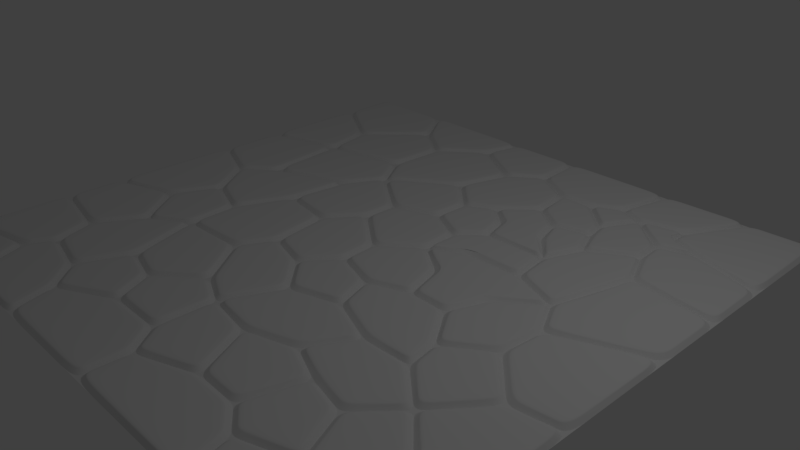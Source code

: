 # Source: tile.blend  (saved by Blender 2.79.0; exported with 4.5.12 LTS)
import bpy
from mathutils import Matrix  # noqa: F401  (used for matrix-valued properties, if any)

bpy.ops.wm.read_factory_settings(use_empty=True)
scene = bpy.context.scene
scene.name = 'Scene'

# ---- collections
col_collection_1 = bpy.data.collections.new('Collection 1'); scene.collection.children.link(col_collection_1)

# ---- world
world_world = bpy.data.worlds.new('World'); scene.world = world_world
world_world.color = (0.05088, 0.05088, 0.05088)
world_world.use_sun_shadow = False
world_world.sun_shadow_jitter_overblur = 0.0
world_world.cycles.sampling_method = 'MANUAL'

# ---- cameras
cam_camera = bpy.data.cameras.new('Camera')
cam_camera.clip_end = 100.0
cam_camera.lens = 35.0
cam_camera.sensor_width = 32.0
cam_camera.sensor_height = 18.0
cam_camera.ortho_scale = 7.314
cam_camera.dof.focus_distance = 0.0
cam_camera.dof.aperture_fstop = 128.0

# ---- lights
light_lamp = bpy.data.lights.new('Lamp', 'POINT')
light_lamp.transmission_factor = 0.0
light_lamp.cutoff_distance = 30.0
light_lamp.energy = 100.0
light_lamp.shadow_buffer_clip_start = 1.001
light_lamp.shadow_soft_size = 0.1
light_lamp.shadow_maximum_resolution = 0.006
light_lamp.use_absolute_resolution = True

# ---- meshes
me_plane = bpy.data.meshes.new('Plane')
me_plane.from_pydata([(-1.0, -1.0, 0.03596), (1.0, -1.0, 0.03596), (-1.0, 1.0, 0.03596), (1.0, 1.0, 0.03596), (-1.0, 0.779, 0.03596), (-0.6648, 1.0, 0.03596), (-0.5572, 0.8251, 0.03596), (-0.7544, 0.6301, 0.03596), (-1.0, 0.365, 0.03596), (-0.7155, 0.4452, 0.03596), (-1.0, 0.1301, 0.03596), (-0.6846, 0.1442, 0.03596), (-0.7914, 0.0466, 0.03596), (-1.0, -0.3404, 0.03596), (-0.6906, -0.1043, 0.03596), (-0.7703, -0.2611, 0.03596), (-1.0, -0.5357, 0.03596), (-0.6497, -0.4217, 0.03596), (-0.7457, -0.5821, 0.03596), (-1.0, -0.8606, 0.03596), (-0.6977, -0.7139, 0.03596), (-0.7488, -0.8041, 0.03596), (-0.6673, -1.0, 0.03596), (-0.215, 1.0, 0.03596), (-0.4079, 0.7245, 0.03596), (-0.2524, 0.8527, 0.03596), (-0.4178, 0.5124, 0.03596), (-0.3337, 0.3778, 0.03596), (-0.417, 0.2474, 0.03596), (-0.5256, -0.1616, 0.03596), (-0.4367, 0.03183, 0.03596), (-0.5132, -0.3336, 0.03596), (-0.5166, -0.751, 0.03596), (-0.4405, -0.5777, 0.03596), (-0.3784, -1.0, 0.03596), (-0.4232, -0.8491, 0.03596), (0.03525, -1.0, 0.03596), (-0.2377, -0.7437, 0.03596), (-0.03752, -0.7441, 0.03596), (0.03619, -0.8425, 0.03596), (-0.2988, -0.6154, 0.03596), (0.05737, 1.0, 0.03596), (-0.05032, 0.733, 0.03596), (0.06325, 0.8174, 0.03596), (-0.1065, 0.5434, 0.03596), (-0.1445, 0.2414, 0.03596), (-0.1493, 0.1254, 0.03596), (-0.2459, 0.004768, 0.03596), (-0.277, -0.3203, 0.03596), (-0.2132, -0.2001, 0.03596), (-0.1563, -0.4908, 0.03596), (-0.03067, -0.5486, 0.03596), (0.5242, -1.0, 0.03596), (0.2352, -0.7667, 0.03596), (0.3896, -0.7711, 0.03596), (0.4825, -0.8393, 0.03596), (0.803, -1.0, 0.03596), (0.6555, -0.7772, 0.03596), (0.7517, -0.8421, 0.03596), (1.0, -0.6798, 0.03596), (0.858, -0.7114, 0.03596), (0.1437, -0.5759, 0.03596), (0.3135, -0.5205, 0.03596), (0.4456, -0.5749, 0.03596), (0.584, -0.606, 0.03596), (0.7002, -0.4785, 0.03596), (0.8134, -0.5895, 0.03596), (1.0, -0.2821, 0.03596), (0.8353, -0.3043, 0.03596), (1.0, 0.1185, 0.03596), (0.6886, -0.1507, 0.03596), (0.6994, -0.001501, 0.03596), (1.0, 0.3703, 0.03596), (0.6318, 0.1234, 0.03596), (0.6723, 0.2697, 0.03596), (0.7095, 0.4127, 0.03596), (0.5457, -0.2521, 0.03596), (0.5638, -0.3612, 0.03596), (0.3965, -0.3669, 0.03596), (0.0517, -0.3553, 0.03596), (0.2215, -0.2999, 0.03596), (-0.06165, -0.241, 0.03596), (0.01206, 0.3033, 0.03596), (0.01669, 0.4292, 0.03596), (0.02001, -0.00134, 0.03596), (0.02845, -0.1238, 0.03596), (0.1443, 0.2389, 0.03596), (0.1529, 0.1099, 0.03596), (0.1802, -0.1713, 0.03596), (0.4484, -0.1144, 0.03596), (0.4957, 0.01213, 0.03596), (1.0, 0.6053, 0.03596), (0.6516, 0.5477, 0.03596), (0.6469, 0.6403, 0.03596), (0.7611, 0.6817, 0.03596), (0.3138, -0.113, 0.03596), (0.2723, 0.02879, 0.03596), (0.27, 0.1778, 0.03596), (0.4635, 0.1872, 0.03596), (0.4987, 0.456, 0.03596), (0.4449, 0.3261, 0.03596), (0.4676, 1.0, 0.03596), (0.209, 0.7334, 0.03596), (0.327, 0.7384, 0.03596), (0.4213, 0.7961, 0.03596), (0.7761, 1.0, 0.03596), (0.5139, 0.7544, 0.03596), (0.6577, 0.7896, 0.03596), (0.6554, 0.7266, 0.03596), (0.2242, 0.5945, 0.03596), (0.1176, 0.4837, 0.03596), (0.194, 0.4218, 0.03596), (0.2219, 0.3196, 0.03596), (0.3303, 0.5232, 0.03596), (0.3581, 0.4242, 0.03596), (0.4402, 0.6341, 0.03596), (0.4545, 0.5581, 0.03596), (-1.0, -1.0, 0.03596), (-0.6673, -1.0, 0.03596), (-0.7488, -0.8041, 0.03596), (-1.0, -0.8606, 0.03596), (-1.0, 0.779, 0.03596), (-0.7544, 0.6301, 0.03596), (-0.5572, 0.8251, 0.03596), (-0.6648, 1.0, 0.03596), (-1.0, 1.0, 0.03596), (-1.0, 0.365, 0.03596), (-0.7155, 0.4452, 0.03596), (-0.7544, 0.6301, 0.03596), (-1.0, 0.779, 0.03596), (-1.0, 0.1301, 0.03596), (-0.7914, 0.0466, 0.03596), (-0.6846, 0.1442, 0.03596), (-0.7155, 0.4452, 0.03596), (-1.0, 0.365, 0.03596), (-1.0, -0.3404, 0.03596), (-0.7703, -0.2611, 0.03596), (-0.6906, -0.1043, 0.03596), (-0.7914, 0.0466, 0.03596), (-1.0, 0.1301, 0.03596), (-1.0, -0.5357, 0.03596), (-0.7457, -0.5821, 0.03596), (-0.6497, -0.4217, 0.03596), (-0.7703, -0.2611, 0.03596), (-1.0, -0.3404, 0.03596), (-1.0, -0.8606, 0.03596), (-0.7488, -0.8041, 0.03596), (-0.6977, -0.7139, 0.03596), (-0.7457, -0.5821, 0.03596), (-1.0, -0.5357, 0.03596), (-0.7488, -0.8041, 0.03596), (-0.6673, -1.0, 0.03596), (-0.3784, -1.0, 0.03596), (-0.4232, -0.8491, 0.03596), (-0.5166, -0.751, 0.03596), (-0.6977, -0.7139, 0.03596), (-0.5572, 0.8251, 0.03596), (-0.4079, 0.7245, 0.03596), (-0.2524, 0.8527, 0.03596), (-0.215, 1.0, 0.03596), (-0.6648, 1.0, 0.03596), (-0.7155, 0.4452, 0.03596), (-0.4178, 0.5124, 0.03596), (-0.4079, 0.7245, 0.03596), (-0.5572, 0.8251, 0.03596), (-0.7544, 0.6301, 0.03596), (-0.6846, 0.1442, 0.03596), (-0.417, 0.2474, 0.03596), (-0.3337, 0.3778, 0.03596), (-0.4178, 0.5124, 0.03596), (-0.7155, 0.4452, 0.03596), (-0.6906, -0.1043, 0.03596), (-0.5256, -0.1616, 0.03596), (-0.4367, 0.03183, 0.03596), (-0.417, 0.2474, 0.03596), (-0.6846, 0.1442, 0.03596), (-0.7914, 0.0466, 0.03596), (-0.6497, -0.4217, 0.03596), (-0.5132, -0.3336, 0.03596), (-0.5256, -0.1616, 0.03596), (-0.6906, -0.1043, 0.03596), (-0.7703, -0.2611, 0.03596), (-0.6977, -0.7139, 0.03596), (-0.5166, -0.751, 0.03596), (-0.4405, -0.5777, 0.03596), (-0.5132, -0.3336, 0.03596), (-0.6497, -0.4217, 0.03596), (-0.7457, -0.5821, 0.03596), (-0.5166, -0.751, 0.03596), (-0.4232, -0.8491, 0.03596), (-0.2377, -0.7437, 0.03596), (-0.2988, -0.6154, 0.03596), (-0.4405, -0.5777, 0.03596), (0.03525, -1.0, 0.03596), (0.03619, -0.8425, 0.03596), (-0.03752, -0.7441, 0.03596), (-0.2377, -0.7437, 0.03596), (-0.4232, -0.8491, 0.03596), (-0.3784, -1.0, 0.03596), (-0.4405, -0.5777, 0.03596), (-0.2988, -0.6154, 0.03596), (-0.1563, -0.4908, 0.03596), (-0.277, -0.3203, 0.03596), (-0.5132, -0.3336, 0.03596), (-0.2524, 0.8527, 0.03596), (-0.05032, 0.733, 0.03596), (0.06325, 0.8174, 0.03596), (0.05737, 1.0, 0.03596), (-0.215, 1.0, 0.03596), (-0.3337, 0.3778, 0.03596), (-0.1065, 0.5434, 0.03596), (-0.05032, 0.733, 0.03596), (-0.2524, 0.8527, 0.03596), (-0.4079, 0.7245, 0.03596), (-0.4178, 0.5124, 0.03596), (-0.4367, 0.03183, 0.03596), (-0.2459, 0.004768, 0.03596), (-0.1493, 0.1254, 0.03596), (-0.1445, 0.2414, 0.03596), (-0.3337, 0.3778, 0.03596), (-0.417, 0.2474, 0.03596), (-0.5132, -0.3336, 0.03596), (-0.277, -0.3203, 0.03596), (-0.2132, -0.2001, 0.03596), (-0.2459, 0.004768, 0.03596), (-0.4367, 0.03183, 0.03596), (-0.5256, -0.1616, 0.03596), (-0.277, -0.3203, 0.03596), (-0.1563, -0.4908, 0.03596), (-0.03067, -0.5486, 0.03596), (0.0517, -0.3553, 0.03596), (-0.06165, -0.241, 0.03596), (-0.2132, -0.2001, 0.03596), (-0.03752, -0.7441, 0.03596), (-0.03067, -0.5486, 0.03596), (-0.1563, -0.4908, 0.03596), (-0.2988, -0.6154, 0.03596), (-0.2377, -0.7437, 0.03596), (0.5242, -1.0, 0.03596), (0.4825, -0.8393, 0.03596), (0.3896, -0.7711, 0.03596), (0.2352, -0.7667, 0.03596), (0.03619, -0.8425, 0.03596), (0.03525, -1.0, 0.03596), (0.803, -1.0, 0.03596), (0.7517, -0.8421, 0.03596), (0.6555, -0.7772, 0.03596), (0.4825, -0.8393, 0.03596), (0.5242, -1.0, 0.03596), (1.0, -0.6798, 0.03596), (0.858, -0.7114, 0.03596), (0.7517, -0.8421, 0.03596), (0.803, -1.0, 0.03596), (1.0, -1.0, 0.03596), (0.2352, -0.7667, 0.03596), (0.1437, -0.5759, 0.03596), (-0.03067, -0.5486, 0.03596), (-0.03752, -0.7441, 0.03596), (0.03619, -0.8425, 0.03596), (0.3896, -0.7711, 0.03596), (0.4456, -0.5749, 0.03596), (0.3135, -0.5205, 0.03596), (0.1437, -0.5759, 0.03596), (0.2352, -0.7667, 0.03596), (0.6555, -0.7772, 0.03596), (0.584, -0.606, 0.03596), (0.4456, -0.5749, 0.03596), (0.3896, -0.7711, 0.03596), (0.4825, -0.8393, 0.03596), (0.858, -0.7114, 0.03596), (0.8134, -0.5895, 0.03596), (0.7002, -0.4785, 0.03596), (0.584, -0.606, 0.03596), (0.6555, -0.7772, 0.03596), (0.7517, -0.8421, 0.03596), (1.0, -0.2821, 0.03596), (0.8353, -0.3043, 0.03596), (0.7002, -0.4785, 0.03596), (0.8134, -0.5895, 0.03596), (0.858, -0.7114, 0.03596), (1.0, -0.6798, 0.03596), (1.0, 0.1185, 0.03596), (0.6994, -0.001501, 0.03596), (0.6886, -0.1507, 0.03596), (0.8353, -0.3043, 0.03596), (1.0, -0.2821, 0.03596), (1.0, 0.3703, 0.03596), (0.7095, 0.4127, 0.03596), (0.6723, 0.2697, 0.03596), (0.6318, 0.1234, 0.03596), (0.6994, -0.001501, 0.03596), (1.0, 0.1185, 0.03596), (0.6886, -0.1507, 0.03596), (0.5457, -0.2521, 0.03596), (0.5638, -0.3612, 0.03596), (0.7002, -0.4785, 0.03596), (0.8353, -0.3043, 0.03596), (0.5638, -0.3612, 0.03596), (0.3965, -0.3669, 0.03596), (0.3135, -0.5205, 0.03596), (0.4456, -0.5749, 0.03596), (0.584, -0.606, 0.03596), (0.7002, -0.4785, 0.03596), (0.3965, -0.3669, 0.03596), (0.2215, -0.2999, 0.03596), (0.0517, -0.3553, 0.03596), (-0.03067, -0.5486, 0.03596), (0.1437, -0.5759, 0.03596), (0.3135, -0.5205, 0.03596), (-0.2132, -0.2001, 0.03596), (-0.06165, -0.241, 0.03596), (0.02845, -0.1238, 0.03596), (0.02001, -0.00134, 0.03596), (-0.1493, 0.1254, 0.03596), (-0.2459, 0.004768, 0.03596), (-0.1445, 0.2414, 0.03596), (0.01206, 0.3033, 0.03596), (0.01669, 0.4292, 0.03596), (-0.1065, 0.5434, 0.03596), (-0.3337, 0.3778, 0.03596), (-0.1493, 0.1254, 0.03596), (0.02001, -0.00134, 0.03596), (0.1529, 0.1099, 0.03596), (0.1443, 0.2389, 0.03596), (0.01206, 0.3033, 0.03596), (-0.1445, 0.2414, 0.03596), (0.01206, 0.3033, 0.03596), (0.1443, 0.2389, 0.03596), (0.2219, 0.3196, 0.03596), (0.194, 0.4218, 0.03596), (0.1176, 0.4837, 0.03596), (0.01669, 0.4292, 0.03596), (0.2215, -0.2999, 0.03596), (0.1802, -0.1713, 0.03596), (0.02845, -0.1238, 0.03596), (-0.06165, -0.241, 0.03596), (0.0517, -0.3553, 0.03596), (0.6318, 0.1234, 0.03596), (0.4957, 0.01213, 0.03596), (0.4484, -0.1144, 0.03596), (0.5457, -0.2521, 0.03596), (0.6886, -0.1507, 0.03596), (0.6994, -0.001501, 0.03596), (1.0, 0.6053, 0.03596), (0.7611, 0.6817, 0.03596), (0.6469, 0.6403, 0.03596), (0.6516, 0.5477, 0.03596), (0.7095, 0.4127, 0.03596), (1.0, 0.3703, 0.03596), (0.4484, -0.1144, 0.03596), (0.3138, -0.113, 0.03596), (0.1802, -0.1713, 0.03596), (0.2215, -0.2999, 0.03596), (0.3965, -0.3669, 0.03596), (0.5638, -0.3612, 0.03596), (0.5457, -0.2521, 0.03596), (0.3138, -0.113, 0.03596), (0.2723, 0.02879, 0.03596), (0.1529, 0.1099, 0.03596), (0.02001, -0.00134, 0.03596), (0.02845, -0.1238, 0.03596), (0.1802, -0.1713, 0.03596), (0.6318, 0.1234, 0.03596), (0.4635, 0.1872, 0.03596), (0.27, 0.1778, 0.03596), (0.1529, 0.1099, 0.03596), (0.2723, 0.02879, 0.03596), (0.3138, -0.113, 0.03596), (0.4484, -0.1144, 0.03596), (0.4957, 0.01213, 0.03596), (0.6516, 0.5477, 0.03596), (0.4987, 0.456, 0.03596), (0.4449, 0.3261, 0.03596), (0.4635, 0.1872, 0.03596), (0.6318, 0.1234, 0.03596), (0.6723, 0.2697, 0.03596), (0.7095, 0.4127, 0.03596), (0.06325, 0.8174, 0.03596), (0.209, 0.7334, 0.03596), (0.327, 0.7384, 0.03596), (0.4213, 0.7961, 0.03596), (0.4676, 1.0, 0.03596), (0.05737, 1.0, 0.03596), (0.4213, 0.7961, 0.03596), (0.5139, 0.7544, 0.03596), (0.6577, 0.7896, 0.03596), (0.7761, 1.0, 0.03596), (0.4676, 1.0, 0.03596), (0.6577, 0.7896, 0.03596), (0.6554, 0.7266, 0.03596), (0.7611, 0.6817, 0.03596), (1.0, 0.6053, 0.03596), (1.0, 1.0, 0.03596), (0.7761, 1.0, 0.03596), (0.01669, 0.4292, 0.03596), (0.1176, 0.4837, 0.03596), (0.2242, 0.5945, 0.03596), (0.209, 0.7334, 0.03596), (0.06325, 0.8174, 0.03596), (-0.05032, 0.733, 0.03596), (-0.1065, 0.5434, 0.03596), (0.1176, 0.4837, 0.03596), (0.194, 0.4218, 0.03596), (0.2219, 0.3196, 0.03596), (0.4449, 0.3261, 0.03596), (0.3581, 0.4242, 0.03596), (0.3303, 0.5232, 0.03596), (0.2242, 0.5945, 0.03596), (0.4449, 0.3261, 0.03596), (0.2219, 0.3196, 0.03596), (0.1443, 0.2389, 0.03596), (0.1529, 0.1099, 0.03596), (0.27, 0.1778, 0.03596), (0.4635, 0.1872, 0.03596), (0.2242, 0.5945, 0.03596), (0.3303, 0.5232, 0.03596), (0.4545, 0.5581, 0.03596), (0.4402, 0.6341, 0.03596), (0.327, 0.7384, 0.03596), (0.209, 0.7334, 0.03596), (0.327, 0.7384, 0.03596), (0.4402, 0.6341, 0.03596), (0.5139, 0.7544, 0.03596), (0.4213, 0.7961, 0.03596), (0.4987, 0.456, 0.03596), (0.4545, 0.5581, 0.03596), (0.3303, 0.5232, 0.03596), (0.3581, 0.4242, 0.03596), (0.4449, 0.3261, 0.03596), (0.5139, 0.7544, 0.03596), (0.4402, 0.6341, 0.03596), (0.4545, 0.5581, 0.03596), (0.4987, 0.456, 0.03596), (0.6516, 0.5477, 0.03596), (0.6469, 0.6403, 0.03596), (0.6469, 0.6403, 0.03596), (0.7611, 0.6817, 0.03596), (0.6554, 0.7266, 0.03596), (0.6577, 0.7896, 0.03596), (0.5139, 0.7544, 0.03596), (-0.9851, -0.9851, 0.05101), (-0.6851, -0.9881, 0.05147), (-0.7584, -0.8226, 0.05076), (-0.9837, -0.8737, 0.05068), (-0.9822, 0.789, 0.05012), (-0.7568, 0.6508, 0.05064), (-0.5779, 0.8276, 0.05067), (-0.6747, 0.9822, 0.05011), (-0.9851, 0.9851, 0.05101), (-0.9871, 0.382, 0.05135), (-0.7334, 0.4561, 0.05091), (-0.7708, 0.6185, 0.04971), (-0.9895, 0.7602, 0.05161), (-0.9829, 0.1417, 0.05042), (-0.7951, 0.06683, 0.0503), (-0.7035, 0.1514, 0.04994), (-0.7274, 0.4276, 0.05123), (-0.9834, 0.3524, 0.0506), (-0.9876, -0.323, 0.05141), (-0.7834, -0.2461, 0.04961), (-0.7111, -0.1055, 0.05019), (-0.8038, 0.0313, 0.04923), (-0.988, 0.1124, 0.05146), (-0.984, -0.5224, 0.05075), (-0.7542, -0.5633, 0.05046), (-0.6703, -0.4228, 0.05041), (-0.7763, -0.281, 0.05054), (-0.9831, -0.3524, 0.0505), (-0.9867, -0.844, 0.05129), (-0.7608, -0.7879, 0.04974), (-0.7178, -0.7122, 0.04981), (-0.7588, -0.5977, 0.05015), (-0.9864, -0.5521, 0.05124), (-0.7286, -0.8053, 0.0499), (-0.6558, -0.9828, 0.0504), (-0.3955, -0.9872, 0.05136), (-0.44, -0.8588, 0.04893), (-0.5262, -0.7683, 0.04925), (-0.6891, -0.7328, 0.05053), (-0.5432, 0.8385, 0.04881), (-0.4089, 0.7453, 0.05058), (-0.2691, 0.8632, 0.04931), (-0.2318, 0.9869, 0.05132), (-0.646, 0.9895, 0.05162), (-0.7041, 0.4629, 0.05103), (-0.4338, 0.5258, 0.05061), (-0.4262, 0.7154, 0.05012), (-0.5552, 0.8043, 0.05072), (-0.7349, 0.6243, 0.05007), (-0.6734, 0.1624, 0.05134), (-0.4295, 0.2627, 0.04931), (-0.3543, 0.3779, 0.05031), (-0.4258, 0.4933, 0.0505), (-0.6984, 0.433, 0.05084), (-0.6785, -0.08865, 0.04934), (-0.5339, -0.1423, 0.05087), (-0.4552, 0.03677, 0.04859), (-0.43, 0.2303, 0.05153), (-0.6745, 0.1279, 0.04867), (-0.7706, 0.04408, 0.05079), (-0.646, -0.401, 0.05091), (-0.5315, -0.3245, 0.05021), (-0.542, -0.1741, 0.05038), (-0.6828, -0.1237, 0.05081), (-0.7498, -0.2594, 0.05029), (-0.6843, -0.6984, 0.05011), (-0.5262, -0.7325, 0.0507), (-0.4603, -0.5765, 0.04946), (-0.5205, -0.3536, 0.05136), (-0.6357, -0.4352, 0.04889), (-0.7255, -0.584, 0.04986), (-0.4963, -0.7475, 0.0504), (-0.4202, -0.8285, 0.05065), (-0.2578, -0.7374, 0.05091), (-0.3117, -0.6309, 0.04981), (-0.4314, -0.5966, 0.05079), (0.02039, -0.9851, 0.051), (0.01739, -0.8487, 0.04934), (-0.04661, -0.7623, 0.04993), (-0.2328, -0.7626, 0.04904), (-0.4039, -0.8569, 0.05067), (-0.366, -0.9834, 0.05058), (-0.4263, -0.5631, 0.05012), (-0.3034, -0.5956, 0.05003), (-0.1771, -0.4883, 0.05086), (-0.2859, -0.3387, 0.0501), (-0.4957, -0.3459, 0.0513), (-0.2332, 0.8606, 0.05058), (-0.0514, 0.7536, 0.05039), (0.04494, 0.8263, 0.05001), (0.04272, 0.9849, 0.05096), (-0.2022, 0.9836, 0.05064), (-0.3297, 0.3986, 0.0511), (-0.1227, 0.5548, 0.04935), (-0.0697, 0.7254, 0.05064), (-0.2508, 0.832, 0.05048), (-0.3899, 0.7155, 0.04975), (-0.3987, 0.5174, 0.04924), (-0.4202, 0.04489, 0.05094), (-0.2535, 0.02377, 0.05014), (-0.1678, 0.1323, 0.04931), (-0.1629, 0.2325, 0.05005), (-0.3297, 0.3571, 0.05108), (-0.3986, 0.2411, 0.04894), (-0.4992, -0.3178, 0.05099), (-0.2881, -0.3031, 0.05013), (-0.2328, -0.1969, 0.04933), (-0.2605, -0.01003, 0.05056), (-0.4268, 0.0136, 0.05057), (-0.5064, -0.165, 0.049), (-0.2566, -0.319, 0.05027), (-0.1438, -0.4758, 0.04905), (-0.03827, -0.5289, 0.05105), (0.03142, -0.3592, 0.05041), (-0.07147, -0.2579, 0.04905), (-0.2049, -0.2192, 0.05068), (-0.05213, -0.729, 0.05096), (-0.04824, -0.5594, 0.05039), (-0.1533, -0.5112, 0.05035), (-0.2784, -0.6196, 0.0506), (-0.2267, -0.7263, 0.05031), (0.5074, -0.987, 0.05132), (0.4661, -0.8505, 0.04942), (0.3832, -0.7898, 0.04924), (0.2384, -0.7857, 0.04872), (0.05317, -0.8542, 0.05044), (0.05021, -0.9851, 0.05102), (0.7857, -0.9875, 0.05139), (0.7358, -0.854, 0.04937), (0.653, -0.7974, 0.04995), (0.5011, -0.8492, 0.05088), (0.537, -0.9835, 0.05063), (0.9867, -0.6964, 0.05128), (0.8684, -0.7283, 0.04939), (0.7717, -0.8458, 0.05007), (0.8152, -0.9832, 0.05053), (0.9851, -0.9851, 0.05101), (0.2156, -0.7589, 0.05112), (0.1316, -0.5922, 0.05001), (-0.01718, -0.565, 0.05116), (-0.01858, -0.7382, 0.04941), (0.04197, -0.8225, 0.05059), (0.3773, -0.7543, 0.05064), (0.4268, -0.584, 0.05085), (0.3128, -0.5404, 0.04947), (0.1632, -0.5843, 0.05118), (0.2464, -0.7495, 0.05025), (0.6362, -0.7687, 0.05108), (0.5709, -0.6216, 0.04999), (0.4564, -0.593, 0.05093), (0.4091, -0.7644, 0.05047), (0.4854, -0.8192, 0.05003), (0.8378, -0.708, 0.05014), (0.7972, -0.6, 0.04886), (0.7008, -0.4996, 0.05106), (0.6042, -0.6095, 0.05032), (0.6707, -0.7648, 0.04919), (0.7486, -0.8213, 0.05088), (0.986, -0.298, 0.05118), (0.8453, -0.3216, 0.04962), (0.7211, -0.4771, 0.05084), (0.8297, -0.579, 0.04886), (0.868, -0.693, 0.05082), (0.9837, -0.6667, 0.05069), (0.988, 0.1008, 0.05146), (0.716, -0.01364, 0.0503), (0.7075, -0.1439, 0.04975), (0.842, -0.2851, 0.04996), (0.9842, -0.2683, 0.05082), (0.9842, 0.3566, 0.0508), (0.7211, 0.3952, 0.05085), (0.6899, 0.265, 0.0477), (0.6517, 0.1257, 0.0496), (0.7065, 0.01821, 0.05084), (0.9829, 0.1301, 0.05042), (0.6866, -0.1716, 0.0508), (0.5647, -0.26, 0.05029), (0.5811, -0.3514, 0.04945), (0.698, -0.4575, 0.05107), (0.8144, -0.3054, 0.0508), (0.5572, -0.38, 0.04955), (0.4073, -0.3843, 0.05015), (0.3335, -0.5134, 0.05114), (0.4513, -0.557, 0.04814), (0.5778, -0.5865, 0.05018), (0.6791, -0.4798, 0.05105), (0.3766, -0.3743, 0.05118), (0.221, -0.3197, 0.04941), (0.06532, -0.3702, 0.04978), (-0.01205, -0.5383, 0.05132), (0.1421, -0.5565, 0.04892), (0.3007, -0.5051, 0.04959), (-0.1979, -0.1864, 0.05035), (-0.06826, -0.2215, 0.0504), (0.009368, -0.118, 0.04951), (0.002298, -0.01098, 0.0498), (-0.1467, 0.1045, 0.05096), (-0.2265, -0.0003779, 0.04974), (-0.142, 0.2616, 0.05008), (-0.004768, 0.3152, 0.05036), (-0.001938, 0.4215, 0.0498), (-0.1077, 0.5225, 0.05073), (-0.3124, 0.3779, 0.05139), (-0.1309, 0.1341, 0.05002), (0.01945, 0.01949, 0.05067), (0.1342, 0.1179, 0.04996), (0.1273, 0.2275, 0.05017), (0.01129, 0.2832, 0.04973), (-0.1277, 0.2295, 0.05036), (0.02973, 0.3139, 0.05036), (0.1407, 0.2594, 0.05054), (0.2021, 0.3246, 0.05014), (0.1775, 0.411, 0.04929), (0.1157, 0.4631, 0.0504), (0.03406, 0.4184, 0.05015), (0.2027, -0.2903, 0.051), (0.1658, -0.1857, 0.04999), (0.03469, -0.1435, 0.05047), (-0.04074, -0.2397, 0.05082), (0.05652, -0.3353, 0.05027), (0.6277, 0.1026, 0.05125), (0.5116, 0.0007398, 0.04906), (0.4686, -0.1118, 0.05002), (0.5493, -0.2314, 0.05101), (0.671, -0.1408, 0.04984), (0.6802, -0.005627, 0.04915), (0.9832, 0.5931, 0.05054), (0.7615, 0.6619, 0.04936), (0.6642, 0.6289, 0.05056), (0.6703, 0.552, 0.04863), (0.7219, 0.4289, 0.05012), (0.9861, 0.3863, 0.05119), (0.439, -0.1324, 0.04997), (0.3177, -0.132, 0.0488), (0.1993, -0.1799, 0.05087), (0.2362, -0.286, 0.04987), (0.3997, -0.3479, 0.04874), (0.5474, -0.3478, 0.05118), (0.5278, -0.2595, 0.04887), (0.2949, -0.1042, 0.05083), (0.2562, 0.01709, 0.04943), (0.1539, 0.08912, 0.05059), (0.03869, -0.009293, 0.04996), (0.04468, -0.111, 0.05044), (0.1791, -0.1514, 0.04949), (0.6106, 0.1199, 0.05159), (0.4605, 0.1682, 0.04877), (0.2755, 0.1592, 0.04894), (0.1743, 0.1091, 0.05152), (0.2883, 0.04049, 0.04943), (0.3264, -0.0965, 0.05057), (0.4367, -0.09736, 0.05048), (0.4798, 0.02352, 0.04906), (0.6451, 0.5275, 0.05118), (0.5137, 0.4431, 0.04932), (0.4643, 0.3235, 0.04905), (0.4795, 0.2, 0.05022), (0.6223, 0.1423, 0.05113), (0.6546, 0.2745, 0.0477), (0.6897, 0.4112, 0.04937), (0.08076, 0.8279, 0.0501), (0.2136, 0.7525, 0.04915), (0.3213, 0.7571, 0.04901), (0.405, 0.8078, 0.04967), (0.451, 0.9867, 0.05129), (0.07253, 0.9853, 0.05105), (0.44, 0.8054, 0.05072), (0.5157, 0.7741, 0.04937), (0.6456, 0.8056, 0.04971), (0.7576, 0.9892, 0.05158), (0.4806, 0.9837, 0.05068), (0.6765, 0.7843, 0.04893), (0.6729, 0.7377, 0.05045), (0.7676, 0.6991, 0.04792), (0.9874, 0.6225, 0.05138), (0.9851, 0.9851, 0.05101), (0.7865, 0.9823, 0.05019), (0.0193, 0.4498, 0.05051), (0.1061, 0.4989, 0.04851), (0.2051, 0.601, 0.04983), (0.192, 0.7223, 0.04996), (0.06445, 0.7969, 0.05037), (-0.0341, 0.7217, 0.04933), (-0.08668, 0.5488, 0.05028), (0.1387, 0.485, 0.05112), (0.2106, 0.4326, 0.04929), (0.2343, 0.3363, 0.05066), (0.4251, 0.3346, 0.05173), (0.3411, 0.4149, 0.04887), (0.3142, 0.5115, 0.04947), (0.2264, 0.5737, 0.05076), (0.4314, 0.3101, 0.05086), (0.23, 0.3012, 0.04962), (0.1632, 0.232, 0.04974), (0.163, 0.1288, 0.05153), (0.2645, 0.1965, 0.04894), (0.4472, 0.2008, 0.05112), (0.2415, 0.605, 0.04982), (0.3335, 0.5431, 0.04981), (0.4367, 0.5692, 0.05088), (0.4229, 0.6245, 0.04932), (0.3201, 0.7196, 0.04965), (0.225, 0.7196, 0.0511), (0.3482, 0.7363, 0.05135), (0.4373, 0.6551, 0.05126), (0.4936, 0.7481, 0.05117), (0.4226, 0.7758, 0.05002), (0.4787, 0.4559, 0.04968), (0.4455, 0.5392, 0.05082), (0.3487, 0.5129, 0.05101), (0.3751, 0.4335, 0.04887), (0.4414, 0.3472, 0.05153), (0.5172, 0.7334, 0.05121), (0.4599, 0.6305, 0.04953), (0.4725, 0.5636, 0.04828), (0.5052, 0.4762, 0.05118), (0.6335, 0.5573, 0.05023), (0.6289, 0.6315, 0.0497), (0.6506, 0.6605, 0.05018), (0.7395, 0.6823, 0.05182), (0.638, 0.7155, 0.05045), (0.6443, 0.773, 0.05135), (0.5348, 0.7494, 0.05168)], [], [(758, 759, 760, 761, 762), (152, 153, 476, 475), (752, 753, 754, 755, 756, 757), (747, 748, 749, 750, 751), (743, 744, 745, 746), (737, 738, 739, 740, 741, 742), (731, 732, 733, 734, 735, 736), (724, 725, 726, 727, 728, 729, 730), (717, 718, 719, 720, 721, 722, 723), (711, 712, 713, 714, 715, 716), (706, 707, 708, 709, 710), (700, 701, 702, 703, 704, 705), (693, 694, 695, 696, 697, 698, 699), (685, 686, 687, 688, 689, 690, 691, 692), (679, 680, 681, 682, 683, 684), (672, 673, 674, 675, 676, 677, 678), (666, 667, 668, 669, 670, 671), (660, 661, 662, 663, 664, 665), (655, 656, 657, 658, 659), (649, 650, 651, 652, 653, 654), (643, 644, 645, 646, 647, 648), (638, 639, 640, 641, 642), (632, 633, 634, 635, 636, 637), (626, 627, 628, 629, 630, 631), (620, 621, 622, 623, 624, 625), (615, 616, 617, 618, 619), (609, 610, 611, 612, 613, 614), (604, 605, 606, 607, 608), (598, 599, 600, 601, 602, 603), (592, 593, 594, 595, 596, 597), (587, 588, 589, 590, 591), (582, 583, 584, 585, 586), (577, 578, 579, 580, 581), (572, 573, 574, 575, 576), (567, 568, 569, 570, 571), (561, 562, 563, 564, 565, 566), (556, 557, 558, 559, 560), (550, 551, 552, 553, 554, 555), (544, 545, 546, 547, 548, 549), (538, 539, 540, 541, 542, 543), (532, 533, 534, 535, 536, 537), (527, 528, 529, 530, 531), (522, 523, 524, 525, 526), (516, 517, 518, 519, 520, 521), (511, 512, 513, 514, 515), (505, 506, 507, 508, 509, 510), (500, 501, 502, 503, 504), (494, 495, 496, 497, 498, 499), (489, 490, 491, 492, 493), (484, 485, 486, 487, 488), (479, 480, 481, 482, 483), (473, 474, 475, 476, 477, 478), (468, 469, 470, 471, 472), (463, 464, 465, 466, 467), (458, 459, 460, 461, 462), (453, 454, 455, 456, 457), (449, 450, 451, 452), (444, 445, 446, 447, 448), (440, 441, 442, 443), (22, 118, 117, 0), (21, 119, 118, 22), (19, 120, 119, 21), (0, 117, 120, 19), (256, 257, 580, 579), (7, 122, 121, 4), (6, 123, 122, 7), (5, 124, 123, 6), (2, 125, 124, 5), (4, 121, 125, 2), (151, 152, 475, 474), (9, 127, 126, 8), (7, 128, 127, 9), (4, 129, 128, 7), (8, 126, 129, 4), (255, 256, 579, 578), (12, 131, 130, 10), (11, 132, 131, 12), (9, 133, 132, 11), (8, 134, 133, 9), (10, 130, 134, 8), (361, 356, 679, 684), (15, 136, 135, 13), (14, 137, 136, 15), (12, 138, 137, 14), (10, 139, 138, 12), (13, 135, 139, 10), (150, 151, 474, 473), (18, 141, 140, 16), (17, 142, 141, 18), (15, 143, 142, 17), (13, 144, 143, 15), (16, 140, 144, 13), (413, 408, 731, 736), (21, 146, 145, 19), (20, 147, 146, 21), (18, 148, 147, 20), (16, 149, 148, 18), (19, 145, 149, 16), (254, 255, 578, 577), (22, 151, 150, 21), (34, 152, 151, 22), (35, 153, 152, 34), (32, 154, 153, 35), (20, 155, 154, 32), (21, 150, 155, 20), (360, 361, 684, 683), (24, 157, 156, 6), (25, 158, 157, 24), (23, 159, 158, 25), (5, 160, 159, 23), (6, 156, 160, 5), (412, 413, 736, 735), (26, 162, 161, 9), (24, 163, 162, 26), (6, 164, 163, 24), (7, 165, 164, 6), (9, 161, 165, 7), (308, 303, 626, 631), (28, 167, 166, 11), (27, 168, 167, 28), (26, 169, 168, 27), (9, 170, 169, 26), (11, 166, 170, 9), (359, 360, 683, 682), (29, 172, 171, 14), (30, 173, 172, 29), (28, 174, 173, 30), (11, 175, 174, 28), (12, 176, 175, 11), (14, 171, 176, 12), (411, 412, 735, 734), (31, 178, 177, 17), (29, 179, 178, 31), (14, 180, 179, 29), (15, 181, 180, 14), (17, 177, 181, 15), (203, 199, 522, 526), (32, 183, 182, 20), (33, 184, 183, 32), (31, 185, 184, 33), (17, 186, 185, 31), (18, 187, 186, 17), (20, 182, 187, 18), (307, 308, 631, 630), (35, 189, 188, 32), (37, 190, 189, 35), (40, 191, 190, 37), (33, 192, 191, 40), (32, 188, 192, 33), (358, 359, 682, 681), (39, 194, 193, 36), (38, 195, 194, 39), (37, 196, 195, 38), (35, 197, 196, 37), (34, 198, 197, 35), (36, 193, 198, 34), (410, 411, 734, 733), (40, 200, 199, 33), (50, 201, 200, 40), (48, 202, 201, 50), (31, 203, 202, 48), (33, 199, 203, 31), (202, 203, 526, 525), (42, 205, 204, 25), (43, 206, 205, 42), (41, 207, 206, 43), (23, 208, 207, 41), (25, 204, 208, 23), (306, 307, 630, 629), (44, 210, 209, 27), (42, 211, 210, 44), (25, 212, 211, 42), (24, 213, 212, 25), (26, 214, 213, 24), (27, 209, 214, 26), (357, 358, 681, 680), (47, 216, 215, 30), (46, 217, 216, 47), (45, 218, 217, 46), (27, 219, 218, 45), (28, 220, 219, 27), (30, 215, 220, 28), (409, 410, 733, 732), (48, 222, 221, 31), (49, 223, 222, 48), (47, 224, 223, 49), (30, 225, 224, 47), (29, 226, 225, 30), (31, 221, 226, 29), (201, 202, 525, 524), (50, 228, 227, 48), (51, 229, 228, 50), (79, 230, 229, 51), (81, 231, 230, 79), (49, 232, 231, 81), (48, 227, 232, 49), (305, 306, 629, 628), (51, 234, 233, 38), (50, 235, 234, 51), (40, 236, 235, 50), (37, 237, 236, 40), (38, 233, 237, 37), (356, 357, 680, 679), (55, 239, 238, 52), (54, 240, 239, 55), (53, 241, 240, 54), (39, 242, 241, 53), (36, 243, 242, 39), (52, 238, 243, 36), (408, 409, 732, 731), (58, 245, 244, 56), (57, 246, 245, 58), (55, 247, 246, 57), (52, 248, 247, 55), (56, 244, 248, 52), (200, 201, 524, 523), (60, 250, 249, 59), (58, 251, 250, 60), (56, 252, 251, 58), (1, 253, 252, 56), (59, 249, 253, 1), (304, 305, 628, 627), (61, 255, 254, 53), (51, 256, 255, 61), (38, 257, 256, 51), (39, 258, 257, 38), (53, 254, 258, 39), (149, 145, 468, 472), (63, 260, 259, 54), (62, 261, 260, 63), (61, 262, 261, 62), (53, 263, 262, 61), (54, 259, 263, 53), (199, 200, 523, 522), (64, 265, 264, 57), (63, 266, 265, 64), (54, 267, 266, 63), (55, 268, 267, 54), (57, 264, 268, 55), (253, 249, 572, 576), (66, 270, 269, 60), (65, 271, 270, 66), (64, 272, 271, 65), (57, 273, 272, 64), (58, 274, 273, 57), (60, 269, 274, 58), (303, 304, 627, 626), (68, 276, 275, 67), (65, 277, 276, 68), (66, 278, 277, 65), (60, 279, 278, 66), (59, 280, 279, 60), (67, 275, 280, 59), (148, 149, 472, 471), (71, 282, 281, 69), (70, 283, 282, 71), (68, 284, 283, 70), (67, 285, 284, 68), (69, 281, 285, 67), (252, 253, 576, 575), (75, 287, 286, 72), (74, 288, 287, 75), (73, 289, 288, 74), (71, 290, 289, 73), (69, 291, 290, 71), (72, 286, 291, 69), (147, 148, 471, 470), (76, 293, 292, 70), (77, 294, 293, 76), (65, 295, 294, 77), (68, 296, 295, 65), (70, 292, 296, 68), (251, 252, 575, 574), (78, 298, 297, 77), (62, 299, 298, 78), (63, 300, 299, 62), (64, 301, 300, 63), (65, 302, 301, 64), (77, 297, 302, 65), (146, 147, 470, 469), (80, 304, 303, 78), (79, 305, 304, 80), (51, 306, 305, 79), (61, 307, 306, 51), (62, 308, 307, 61), (78, 303, 308, 62), (250, 251, 574, 573), (81, 310, 309, 49), (85, 311, 310, 81), (84, 312, 311, 85), (46, 313, 312, 84), (47, 314, 313, 46), (49, 309, 314, 47), (145, 146, 469, 468), (82, 316, 315, 45), (83, 317, 316, 82), (44, 318, 317, 83), (27, 319, 318, 44), (45, 315, 319, 27), (249, 250, 573, 572), (84, 321, 320, 46), (87, 322, 321, 84), (86, 323, 322, 87), (82, 324, 323, 86), (45, 325, 324, 82), (46, 320, 325, 45), (355, 349, 672, 678), (86, 327, 326, 82), (112, 328, 327, 86), (111, 329, 328, 112), (110, 330, 329, 111), (83, 331, 330, 110), (82, 326, 331, 83), (407, 401, 724, 730), (88, 333, 332, 80), (85, 334, 333, 88), (81, 335, 334, 85), (79, 336, 335, 81), (80, 332, 336, 79), (198, 193, 516, 521), (90, 338, 337, 73), (89, 339, 338, 90), (76, 340, 339, 89), (70, 341, 340, 76), (71, 342, 341, 70), (73, 337, 342, 71), (302, 297, 620, 625), (94, 344, 343, 91), (93, 345, 344, 94), (92, 346, 345, 93), (75, 347, 346, 92), (72, 348, 347, 75), (91, 343, 348, 72), (354, 355, 678, 677), (95, 350, 349, 89), (88, 351, 350, 95), (80, 352, 351, 88), (78, 353, 352, 80), (77, 354, 353, 78), (76, 355, 354, 77), (89, 349, 355, 76), (406, 407, 730, 729), (96, 357, 356, 95), (87, 358, 357, 96), (84, 359, 358, 87), (85, 360, 359, 84), (88, 361, 360, 85), (95, 356, 361, 88), (197, 198, 521, 520), (98, 363, 362, 73), (97, 364, 363, 98), (87, 365, 364, 97), (96, 366, 365, 87), (95, 367, 366, 96), (89, 368, 367, 95), (90, 369, 368, 89), (73, 362, 369, 90), (301, 302, 625, 624), (99, 371, 370, 92), (100, 372, 371, 99), (98, 373, 372, 100), (73, 374, 373, 98), (74, 375, 374, 73), (75, 376, 375, 74), (92, 370, 376, 75), (353, 354, 677, 676), (102, 378, 377, 43), (103, 379, 378, 102), (104, 380, 379, 103), (101, 381, 380, 104), (41, 382, 381, 101), (43, 377, 382, 41), (405, 406, 729, 728), (106, 384, 383, 104), (107, 385, 384, 106), (105, 386, 385, 107), (101, 387, 386, 105), (104, 383, 387, 101), (196, 197, 520, 519), (108, 389, 388, 107), (94, 390, 389, 108), (91, 391, 390, 94), (3, 392, 391, 91), (105, 393, 392, 3), (107, 388, 393, 105), (300, 301, 624, 623), (110, 395, 394, 83), (109, 396, 395, 110), (102, 397, 396, 109), (43, 398, 397, 102), (42, 399, 398, 43), (44, 400, 399, 42), (83, 394, 400, 44), (352, 353, 676, 675), (111, 402, 401, 110), (112, 403, 402, 111), (100, 404, 403, 112), (114, 405, 404, 100), (113, 406, 405, 114), (109, 407, 406, 113), (110, 401, 407, 109), (144, 140, 463, 467), (112, 409, 408, 100), (86, 410, 409, 112), (87, 411, 410, 86), (97, 412, 411, 87), (98, 413, 412, 97), (100, 408, 413, 98), (404, 405, 728, 727), (113, 415, 414, 109), (116, 416, 415, 113), (115, 417, 416, 116), (103, 418, 417, 115), (102, 419, 418, 103), (109, 414, 419, 102), (195, 196, 519, 518), (115, 421, 420, 103), (106, 422, 421, 115), (104, 423, 422, 106), (103, 420, 423, 104), (248, 244, 567, 571), (116, 425, 424, 99), (113, 426, 425, 116), (114, 427, 426, 113), (100, 428, 427, 114), (99, 424, 428, 100), (299, 300, 623, 622), (115, 430, 429, 106), (116, 431, 430, 115), (99, 432, 431, 116), (92, 433, 432, 99), (93, 434, 433, 92), (106, 429, 434, 93), (351, 352, 675, 674), (94, 436, 435, 93), (108, 437, 436, 94), (107, 438, 437, 108), (106, 439, 438, 107), (93, 435, 439, 106), (257, 258, 581, 580), (153, 154, 477, 476), (258, 254, 577, 581), (204, 205, 528, 527), (154, 155, 478, 477), (205, 206, 529, 528), (155, 150, 473, 478), (309, 310, 633, 632), (206, 207, 530, 529), (310, 311, 634, 633), (207, 208, 531, 530), (414, 415, 738, 737), (362, 363, 686, 685), (311, 312, 635, 634), (208, 204, 527, 531), (415, 416, 739, 738), (363, 364, 687, 686), (312, 313, 636, 635), (416, 417, 740, 739), (364, 365, 688, 687), (313, 314, 637, 636), (259, 260, 583, 582), (417, 418, 741, 740), (365, 366, 689, 688), (314, 309, 632, 637), (260, 261, 584, 583), (418, 419, 742, 741), (366, 367, 690, 689), (261, 262, 585, 584), (419, 414, 737, 742), (156, 157, 480, 479), (367, 368, 691, 690), (262, 263, 586, 585), (157, 158, 481, 480), (368, 369, 692, 691), (263, 259, 582, 586), (209, 210, 533, 532), (158, 159, 482, 481), (369, 362, 685, 692), (210, 211, 534, 533), (159, 160, 483, 482), (211, 212, 535, 534), (160, 156, 479, 483), (212, 213, 536, 535), (315, 316, 639, 638), (213, 214, 537, 536), (316, 317, 640, 639), (214, 209, 532, 537), (420, 421, 744, 743), (317, 318, 641, 640), (264, 265, 588, 587), (421, 422, 745, 744), (318, 319, 642, 641), (265, 266, 589, 588), (422, 423, 746, 745), (319, 315, 638, 642), (266, 267, 590, 589), (423, 420, 743, 746), (161, 162, 485, 484), (267, 268, 591, 590), (162, 163, 486, 485), (370, 371, 694, 693), (268, 264, 587, 591), (163, 164, 487, 486), (371, 372, 695, 694), (164, 165, 488, 487), (372, 373, 696, 695), (215, 216, 539, 538), (165, 161, 484, 488), (373, 374, 697, 696), (216, 217, 540, 539), (424, 425, 748, 747), (374, 375, 698, 697), (320, 321, 644, 643), (217, 218, 541, 540), (425, 426, 749, 748), (375, 376, 699, 698), (321, 322, 645, 644), (218, 219, 542, 541), (426, 427, 750, 749), (376, 370, 693, 699), (322, 323, 646, 645), (269, 270, 593, 592), (219, 220, 543, 542), (427, 428, 751, 750), (323, 324, 647, 646), (270, 271, 594, 593), (220, 215, 538, 543), (428, 424, 747, 751), (324, 325, 648, 647), (271, 272, 595, 594), (166, 167, 490, 489), (325, 320, 643, 648), (272, 273, 596, 595), (167, 168, 491, 490), (273, 274, 597, 596), (168, 169, 492, 491), (274, 269, 592, 597), (169, 170, 493, 492), (170, 166, 489, 493), (429, 430, 753, 752), (377, 378, 701, 700), (221, 222, 545, 544), (430, 431, 754, 753), (378, 379, 702, 701), (117, 118, 441, 440), (222, 223, 546, 545), (431, 432, 755, 754), (379, 380, 703, 702), (118, 119, 442, 441), (326, 327, 650, 649), (223, 224, 547, 546), (432, 433, 756, 755), (380, 381, 704, 703), (119, 120, 443, 442), (327, 328, 651, 650), (224, 225, 548, 547), (433, 434, 757, 756), (381, 382, 705, 704), (120, 117, 440, 443), (328, 329, 652, 651), (275, 276, 599, 598), (225, 226, 549, 548), (434, 429, 752, 757), (171, 172, 495, 494), (382, 377, 700, 705), (329, 330, 653, 652), (276, 277, 600, 599), (226, 221, 544, 549), (172, 173, 496, 495), (330, 331, 654, 653), (277, 278, 601, 600), (173, 174, 497, 496), (331, 326, 649, 654), (278, 279, 602, 601), (174, 175, 498, 497), (279, 280, 603, 602), (175, 176, 499, 498), (121, 122, 445, 444), (280, 275, 598, 603), (176, 171, 494, 499), (122, 123, 446, 445), (123, 124, 447, 446), (435, 436, 759, 758), (383, 384, 707, 706), (124, 125, 448, 447), (227, 228, 551, 550), (436, 437, 760, 759), (384, 385, 708, 707), (125, 121, 444, 448), (228, 229, 552, 551), (437, 438, 761, 760), (385, 386, 709, 708), (332, 333, 656, 655), (229, 230, 553, 552), (438, 439, 762, 761), (386, 387, 710, 709), (333, 334, 657, 656), (230, 231, 554, 553), (439, 435, 758, 762), (387, 383, 706, 710), (334, 335, 658, 657), (281, 282, 605, 604), (231, 232, 555, 554), (177, 178, 501, 500), (335, 336, 659, 658), (282, 283, 606, 605), (232, 227, 550, 555), (178, 179, 502, 501), (336, 332, 655, 659), (283, 284, 607, 606), (179, 180, 503, 502), (126, 127, 450, 449), (284, 285, 608, 607), (180, 181, 504, 503), (127, 128, 451, 450), (285, 281, 604, 608), (181, 177, 500, 504), (128, 129, 452, 451), (388, 389, 712, 711), (129, 126, 449, 452), (389, 390, 713, 712), (390, 391, 714, 713), (337, 338, 661, 660), (233, 234, 557, 556), (391, 392, 715, 714), (338, 339, 662, 661), (234, 235, 558, 557), (392, 393, 716, 715), (339, 340, 663, 662), (286, 287, 610, 609), (235, 236, 559, 558), (182, 183, 506, 505), (393, 388, 711, 716), (130, 131, 454, 453), (340, 341, 664, 663), (287, 288, 611, 610), (236, 237, 560, 559), (183, 184, 507, 506), (131, 132, 455, 454), (341, 342, 665, 664), (288, 289, 612, 611), (237, 233, 556, 560), (184, 185, 508, 507), (132, 133, 456, 455), (342, 337, 660, 665), (289, 290, 613, 612), (185, 186, 509, 508), (133, 134, 457, 456), (290, 291, 614, 613), (186, 187, 510, 509), (134, 130, 453, 457), (291, 286, 609, 614), (187, 182, 505, 510), (394, 395, 718, 717), (238, 239, 562, 561), (395, 396, 719, 718), (239, 240, 563, 562), (396, 397, 720, 719), (343, 344, 667, 666), (240, 241, 564, 563), (397, 398, 721, 720), (135, 136, 459, 458), (344, 345, 668, 667), (241, 242, 565, 564), (398, 399, 722, 721), (136, 137, 460, 459), (345, 346, 669, 668), (292, 293, 616, 615), (242, 243, 566, 565), (188, 189, 512, 511), (399, 400, 723, 722), (137, 138, 461, 460), (346, 347, 670, 669), (293, 294, 617, 616), (243, 238, 561, 566), (189, 190, 513, 512), (400, 394, 717, 723), (138, 139, 462, 461), (347, 348, 671, 670), (294, 295, 618, 617), (190, 191, 514, 513), (139, 135, 458, 462), (348, 343, 666, 671), (295, 296, 619, 618), (191, 192, 515, 514), (296, 292, 615, 619), (192, 188, 511, 515), (244, 245, 568, 567), (140, 141, 464, 463), (245, 246, 569, 568), (401, 402, 725, 724), (141, 142, 465, 464), (349, 350, 673, 672), (297, 298, 621, 620), (246, 247, 570, 569), (193, 194, 517, 516), (402, 403, 726, 725), (142, 143, 466, 465), (350, 351, 674, 673), (298, 299, 622, 621), (247, 248, 571, 570), (194, 195, 518, 517), (403, 404, 727, 726), (143, 144, 467, 466)])
me_plane.polygons.foreach_set('use_smooth', [True] * 704)
me_plane.use_remesh_preserve_volume = False
me_plane.use_remesh_preserve_attributes = False
me_plane.use_mirror_vertex_groups = False
me_plane.update()

# ---- objects
ob_plane = bpy.data.objects.new('Plane', me_plane)
ob_lamp = bpy.data.objects.new('Lamp', light_lamp)
ob_camera = bpy.data.objects.new('Camera', cam_camera)

# ---- transforms, parenting, visibility, modifiers, constraints
ob_plane.location = (-0.0001777, -0.005408, -0.007916)
ob_plane.scale = (4.0, 4.0, 4.0)
ob_plane.lineart.crease_threshold = 0.0
_m = ob_plane.modifiers.new('Subsurf', 'SUBSURF')
_m.uv_smooth = 'PRESERVE_CORNERS'
_m.quality = 2
_m.subdivision_type = 'SIMPLE'
_m.show_only_control_edges = False
_m = ob_plane.modifiers.new('Subsurf.001', 'SUBSURF')
_m.uv_smooth = 'PRESERVE_CORNERS'
_m.quality = 2
_m.show_only_control_edges = False
_m.use_creases = False
ob_lamp.location = (4.076, 1.005, 5.904)
ob_lamp.rotation_euler = (0.6503, 0.05522, 1.866)
ob_lamp.lock_rotations_4d = False
ob_lamp.empty_display_type = 'ARROWS'
ob_lamp.color = (0.0, 0.0, 0.0, 0.0)
ob_lamp.lineart.crease_threshold = 0.0
ob_camera.location = (7.481, -6.508, 5.344)
ob_camera.rotation_euler = (1.109, 0.0, 0.8149)
ob_camera.lock_rotations_4d = False
ob_camera.empty_display_type = 'ARROWS'
ob_camera.color = (0.0, 0.0, 0.0, 0.0)
ob_camera.display_type = 'WIRE'
ob_camera.lineart.crease_threshold = 0.0

# ---- collection membership
col_collection_1.objects.link(ob_plane)
col_collection_1.objects.link(ob_lamp)
col_collection_1.objects.link(ob_camera)

# ---- scene / render settings (as saved in the file)
scene.camera = ob_camera
scene.frame_start = 1; scene.frame_end = 250; scene.frame_set(1)
scene.render.engine = 'BLENDER_EEVEE_NEXT'
scene.render.resolution_percentage = 50
scene.render.dither_intensity = 0.0
scene.cycles.use_denoising = False
scene.cycles.samples = 128
scene.cycles.sampling_pattern = 'TABULATED_SOBOL'
scene.cycles.use_adaptive_sampling = False
scene.cycles.use_light_tree = False
scene.cycles.blur_glossy = 0.0
scene.cycles.sample_clamp_indirect = 0.0
scene.view_settings.view_transform = 'Standard'
bpy.context.view_layer.update()
